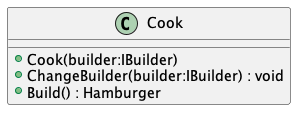

The diagram above was rendered by PlantUML. Its source (embedded in the PNG):
@startuml
class Cook {
    + Cook(builder:IBuilder)
    + ChangeBuilder(builder:IBuilder) : void
    + Build() : Hamburger
}
@enduml